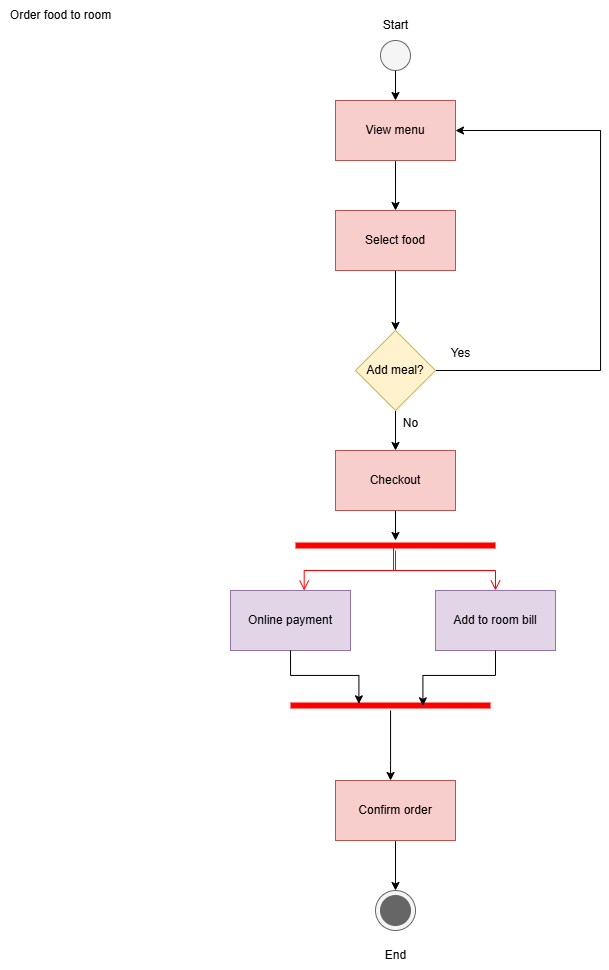

The diagram above was exported from draw.io. Its source (the exported page's mxGraphModel, read from the mxfile embedded in the PNG):
<mxGraphModel dx="1413" dy="1014" grid="1" gridSize="10" guides="1" tooltips="1" connect="1" arrows="1" fold="1" page="1" pageScale="1" pageWidth="850" pageHeight="1100" math="0" shadow="0">
  <root>
    <mxCell id="0" />
    <mxCell id="1" parent="0" />
    <mxCell id="wb6iAi_v2fLVlEBmryHk-1" parent="1" style="text;html=1;align=center;verticalAlign=middle;resizable=0;points=[];autosize=1;strokeColor=none;fillColor=none;" value="Order food to room" vertex="1">
      <mxGeometry height="30" width="120" x="10" y="40" as="geometry" />
    </mxCell>
    <mxCell id="wb6iAi_v2fLVlEBmryHk-51" edge="1" parent="1" source="wb6iAi_v2fLVlEBmryHk-2" style="edgeStyle=orthogonalEdgeStyle;rounded=0;orthogonalLoop=1;jettySize=auto;html=1;" target="wb6iAi_v2fLVlEBmryHk-3" value="">
      <mxGeometry relative="1" as="geometry" />
    </mxCell>
    <mxCell id="wb6iAi_v2fLVlEBmryHk-2" parent="1" style="ellipse;fillColor=#f5f5f5;html=1;fontColor=#333333;strokeColor=#666666;" value="" vertex="1">
      <mxGeometry height="30" width="30" x="390" y="80" as="geometry" />
    </mxCell>
    <mxCell id="wb6iAi_v2fLVlEBmryHk-44" edge="1" parent="1" source="wb6iAi_v2fLVlEBmryHk-3" style="edgeStyle=orthogonalEdgeStyle;rounded=0;orthogonalLoop=1;jettySize=auto;html=1;" target="wb6iAi_v2fLVlEBmryHk-4" value="">
      <mxGeometry relative="1" as="geometry" />
    </mxCell>
    <mxCell id="wb6iAi_v2fLVlEBmryHk-3" parent="1" style="rounded=0;whiteSpace=wrap;html=1;fillColor=#f8cecc;strokeColor=#b85450;" value="View menu" vertex="1">
      <mxGeometry height="60" width="120" x="345" y="140" as="geometry" />
    </mxCell>
    <mxCell id="wb6iAi_v2fLVlEBmryHk-45" edge="1" parent="1" source="wb6iAi_v2fLVlEBmryHk-4" style="edgeStyle=orthogonalEdgeStyle;rounded=0;orthogonalLoop=1;jettySize=auto;html=1;" target="wb6iAi_v2fLVlEBmryHk-5" value="">
      <mxGeometry relative="1" as="geometry" />
    </mxCell>
    <mxCell id="wb6iAi_v2fLVlEBmryHk-4" parent="1" style="rounded=0;whiteSpace=wrap;html=1;fillColor=#f8cecc;strokeColor=#b85450;" value="Select food" vertex="1">
      <mxGeometry height="60" width="120" x="345" y="250" as="geometry" />
    </mxCell>
    <mxCell id="wb6iAi_v2fLVlEBmryHk-13" edge="1" parent="1" source="wb6iAi_v2fLVlEBmryHk-5" style="edgeStyle=orthogonalEdgeStyle;rounded=0;orthogonalLoop=1;jettySize=auto;html=1;exitX=1;exitY=0.5;exitDx=0;exitDy=0;entryX=1;entryY=0.5;entryDx=0;entryDy=0;" target="wb6iAi_v2fLVlEBmryHk-3">
      <mxGeometry relative="1" as="geometry">
        <Array as="points">
          <mxPoint x="610" y="410" />
          <mxPoint x="610" y="170" />
        </Array>
      </mxGeometry>
    </mxCell>
    <mxCell id="wb6iAi_v2fLVlEBmryHk-14" edge="1" parent="1" source="wb6iAi_v2fLVlEBmryHk-5" style="edgeStyle=orthogonalEdgeStyle;rounded=0;orthogonalLoop=1;jettySize=auto;html=1;exitX=0.5;exitY=1;exitDx=0;exitDy=0;entryX=0.5;entryY=0;entryDx=0;entryDy=0;" target="wb6iAi_v2fLVlEBmryHk-6">
      <mxGeometry relative="1" as="geometry" />
    </mxCell>
    <mxCell id="wb6iAi_v2fLVlEBmryHk-5" parent="1" style="rhombus;whiteSpace=wrap;html=1;fillColor=#fff2cc;strokeColor=#d6b656;" value="Add meal?" vertex="1">
      <mxGeometry height="80" width="80" x="365" y="370" as="geometry" />
    </mxCell>
    <mxCell id="wb6iAi_v2fLVlEBmryHk-23" edge="1" parent="1" source="wb6iAi_v2fLVlEBmryHk-6" style="edgeStyle=orthogonalEdgeStyle;rounded=0;orthogonalLoop=1;jettySize=auto;html=1;exitX=0.5;exitY=1;exitDx=0;exitDy=0;">
      <mxGeometry relative="1" as="geometry">
        <mxPoint x="405" y="580" as="targetPoint" />
      </mxGeometry>
    </mxCell>
    <mxCell id="wb6iAi_v2fLVlEBmryHk-6" parent="1" style="rounded=0;whiteSpace=wrap;html=1;fillColor=#f8cecc;strokeColor=#b85450;" value="Checkout" vertex="1">
      <mxGeometry height="60" width="120" x="345" y="490" as="geometry" />
    </mxCell>
    <mxCell id="wb6iAi_v2fLVlEBmryHk-7" parent="1" style="rounded=0;whiteSpace=wrap;html=1;fillColor=#e1d5e7;strokeColor=#9673a6;" value="Online payment" vertex="1">
      <mxGeometry height="60" width="120" x="240" y="630" as="geometry" />
    </mxCell>
    <mxCell id="wb6iAi_v2fLVlEBmryHk-8" parent="1" style="rounded=0;whiteSpace=wrap;html=1;fillColor=#e1d5e7;strokeColor=#9673a6;" value="Add to room bill" vertex="1">
      <mxGeometry height="60" width="120" x="445" y="630" as="geometry" />
    </mxCell>
    <mxCell id="wb6iAi_v2fLVlEBmryHk-49" edge="1" parent="1" source="wb6iAi_v2fLVlEBmryHk-10" style="edgeStyle=orthogonalEdgeStyle;rounded=0;orthogonalLoop=1;jettySize=auto;html=1;" target="wb6iAi_v2fLVlEBmryHk-11" value="">
      <mxGeometry relative="1" as="geometry" />
    </mxCell>
    <mxCell id="wb6iAi_v2fLVlEBmryHk-10" parent="1" style="rounded=0;whiteSpace=wrap;html=1;fillColor=#f8cecc;strokeColor=#b85450;" value="Confirm order" vertex="1">
      <mxGeometry height="60" width="120" x="345" y="820" as="geometry" />
    </mxCell>
    <mxCell id="wb6iAi_v2fLVlEBmryHk-11" parent="1" style="shape=mxgraph.sysml.actFinal;html=1;verticalLabelPosition=bottom;labelBackgroundColor=#ffffff;verticalAlign=top;fillColor=#f5f5f5;fontColor=#333333;strokeColor=#666666;" value="" vertex="1">
      <mxGeometry height="40" width="40" x="385" y="930" as="geometry" />
    </mxCell>
    <mxCell id="wb6iAi_v2fLVlEBmryHk-30" parent="1" style="shape=line;html=1;strokeWidth=6;strokeColor=#ff0000;" value="" vertex="1">
      <mxGeometry height="10" width="200" x="305" y="580" as="geometry" />
    </mxCell>
    <mxCell id="wb6iAi_v2fLVlEBmryHk-31" edge="1" parent="1" source="wb6iAi_v2fLVlEBmryHk-30" style="edgeStyle=orthogonalEdgeStyle;html=1;verticalAlign=bottom;endArrow=open;endSize=8;strokeColor=#ff0000;rounded=0;entryX=0.614;entryY=0;entryDx=0;entryDy=0;entryPerimeter=0;" target="wb6iAi_v2fLVlEBmryHk-7" value="">
      <mxGeometry relative="1" as="geometry">
        <mxPoint x="405" y="660" as="targetPoint" />
      </mxGeometry>
    </mxCell>
    <mxCell id="wb6iAi_v2fLVlEBmryHk-32" edge="1" parent="1" source="wb6iAi_v2fLVlEBmryHk-30" style="edgeStyle=orthogonalEdgeStyle;html=1;verticalAlign=bottom;endArrow=open;endSize=8;strokeColor=#ff0000;rounded=0;exitX=0.49;exitY=0.533;exitDx=0;exitDy=0;exitPerimeter=0;" target="wb6iAi_v2fLVlEBmryHk-8" value="">
      <mxGeometry relative="1" as="geometry">
        <mxPoint x="410" y="610" as="sourcePoint" />
        <mxPoint x="334" y="650" as="targetPoint" />
      </mxGeometry>
    </mxCell>
    <mxCell id="wb6iAi_v2fLVlEBmryHk-34" parent="1" style="text;html=1;align=center;verticalAlign=middle;resizable=0;points=[];autosize=1;strokeColor=none;fillColor=none;" value="Start" vertex="1">
      <mxGeometry height="30" width="50" x="380" y="50" as="geometry" />
    </mxCell>
    <mxCell id="wb6iAi_v2fLVlEBmryHk-43" edge="1" parent="1" source="wb6iAi_v2fLVlEBmryHk-36" style="edgeStyle=orthogonalEdgeStyle;rounded=0;orthogonalLoop=1;jettySize=auto;html=1;" target="wb6iAi_v2fLVlEBmryHk-10" value="">
      <mxGeometry relative="1" as="geometry">
        <Array as="points">
          <mxPoint x="400" y="800" />
          <mxPoint x="400" y="800" />
        </Array>
      </mxGeometry>
    </mxCell>
    <mxCell id="wb6iAi_v2fLVlEBmryHk-36" parent="1" style="shape=line;html=1;strokeWidth=6;strokeColor=#ff0000;" value="" vertex="1">
      <mxGeometry height="10" width="200" x="300" y="740" as="geometry" />
    </mxCell>
    <mxCell id="wb6iAi_v2fLVlEBmryHk-40" edge="1" parent="1" source="wb6iAi_v2fLVlEBmryHk-7" style="edgeStyle=orthogonalEdgeStyle;rounded=0;orthogonalLoop=1;jettySize=auto;html=1;exitX=0.5;exitY=1;exitDx=0;exitDy=0;entryX=0.342;entryY=0.333;entryDx=0;entryDy=0;entryPerimeter=0;" target="wb6iAi_v2fLVlEBmryHk-36">
      <mxGeometry relative="1" as="geometry" />
    </mxCell>
    <mxCell id="wb6iAi_v2fLVlEBmryHk-41" edge="1" parent="1" source="wb6iAi_v2fLVlEBmryHk-8" style="edgeStyle=orthogonalEdgeStyle;rounded=0;orthogonalLoop=1;jettySize=auto;html=1;exitX=0.5;exitY=1;exitDx=0;exitDy=0;entryX=0.662;entryY=0.533;entryDx=0;entryDy=0;entryPerimeter=0;" target="wb6iAi_v2fLVlEBmryHk-36">
      <mxGeometry relative="1" as="geometry" />
    </mxCell>
    <mxCell id="wb6iAi_v2fLVlEBmryHk-46" parent="1" style="text;html=1;align=center;verticalAlign=middle;resizable=0;points=[];autosize=1;strokeColor=none;fillColor=none;" value="Yes" vertex="1">
      <mxGeometry height="30" width="40" x="450" y="378" as="geometry" />
    </mxCell>
    <mxCell id="wb6iAi_v2fLVlEBmryHk-47" parent="1" style="text;html=1;align=center;verticalAlign=middle;resizable=0;points=[];autosize=1;strokeColor=none;fillColor=none;" value="No" vertex="1">
      <mxGeometry height="30" width="40" x="400" y="448" as="geometry" />
    </mxCell>
    <mxCell id="wb6iAi_v2fLVlEBmryHk-50" parent="1" style="text;html=1;align=center;verticalAlign=middle;resizable=0;points=[];autosize=1;strokeColor=none;fillColor=none;" value="End" vertex="1">
      <mxGeometry height="30" width="40" x="385" y="980" as="geometry" />
    </mxCell>
  </root>
</mxGraphModel>